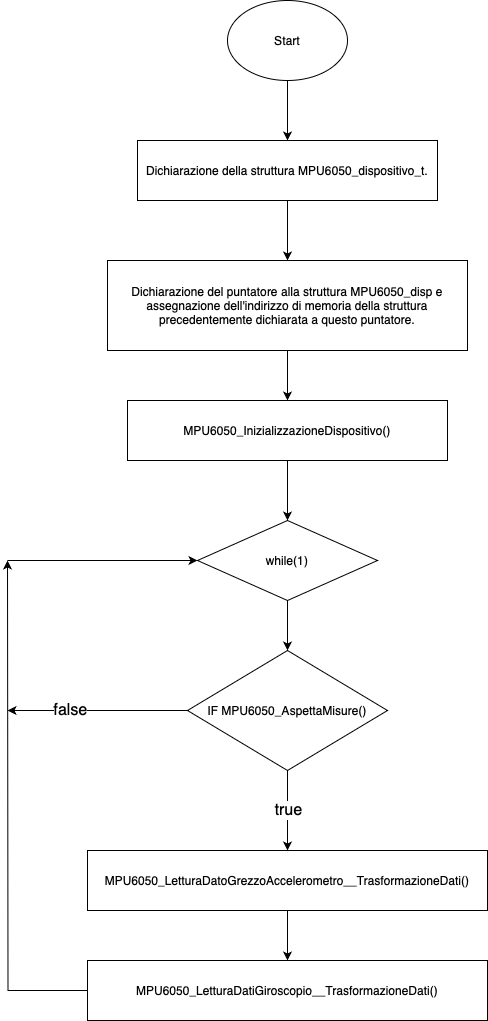

The diagram above was exported from draw.io. Its source (the exported page's mxGraphModel, read from the mxfile embedded in the PNG):
<mxGraphModel dx="1434" dy="705" grid="1" gridSize="10" guides="1" tooltips="1" connect="1" arrows="1" fold="1" page="1" pageScale="1" pageWidth="827" pageHeight="1169" math="0" shadow="0">
  <root>
    <mxCell id="0" />
    <mxCell id="1" parent="0" />
    <mxCell id="MU3KXH5TJkBM9N6HMLKh-2" style="edgeStyle=orthogonalEdgeStyle;rounded=0;orthogonalLoop=1;jettySize=auto;html=1;exitX=0.5;exitY=1;exitDx=0;exitDy=0;" edge="1" parent="1" source="MU3KXH5TJkBM9N6HMLKh-1">
      <mxGeometry relative="1" as="geometry">
        <mxPoint x="400" y="180" as="targetPoint" />
      </mxGeometry>
    </mxCell>
    <mxCell id="MU3KXH5TJkBM9N6HMLKh-1" value="Start" style="ellipse;whiteSpace=wrap;html=1;" vertex="1" parent="1">
      <mxGeometry x="340" y="40" width="120" height="80" as="geometry" />
    </mxCell>
    <mxCell id="MU3KXH5TJkBM9N6HMLKh-4" style="edgeStyle=orthogonalEdgeStyle;rounded=0;orthogonalLoop=1;jettySize=auto;html=1;" edge="1" parent="1" source="MU3KXH5TJkBM9N6HMLKh-3">
      <mxGeometry relative="1" as="geometry">
        <mxPoint x="400" y="300" as="targetPoint" />
      </mxGeometry>
    </mxCell>
    <mxCell id="MU3KXH5TJkBM9N6HMLKh-3" value="Dichiarazione della struttura&amp;nbsp;MPU6050_dispositivo_t." style="rounded=0;whiteSpace=wrap;html=1;" vertex="1" parent="1">
      <mxGeometry x="250" y="180" width="300" height="60" as="geometry" />
    </mxCell>
    <mxCell id="MU3KXH5TJkBM9N6HMLKh-7" style="edgeStyle=orthogonalEdgeStyle;rounded=0;orthogonalLoop=1;jettySize=auto;html=1;exitX=0.5;exitY=1;exitDx=0;exitDy=0;" edge="1" parent="1" source="MU3KXH5TJkBM9N6HMLKh-5">
      <mxGeometry relative="1" as="geometry">
        <mxPoint x="400" y="440" as="targetPoint" />
      </mxGeometry>
    </mxCell>
    <mxCell id="MU3KXH5TJkBM9N6HMLKh-5" value="Dichiarazione del puntatore alla struttura&amp;nbsp;MPU6050_disp e assegnazione dell'indirizzo di memoria della struttura precedentemente dichiarata a questo puntatore." style="rounded=0;whiteSpace=wrap;html=1;" vertex="1" parent="1">
      <mxGeometry x="220" y="300" width="360" height="90" as="geometry" />
    </mxCell>
    <mxCell id="MU3KXH5TJkBM9N6HMLKh-6" style="edgeStyle=orthogonalEdgeStyle;rounded=0;orthogonalLoop=1;jettySize=auto;html=1;exitX=0.5;exitY=1;exitDx=0;exitDy=0;" edge="1" parent="1" source="MU3KXH5TJkBM9N6HMLKh-3" target="MU3KXH5TJkBM9N6HMLKh-3">
      <mxGeometry relative="1" as="geometry" />
    </mxCell>
    <mxCell id="MU3KXH5TJkBM9N6HMLKh-10" style="edgeStyle=orthogonalEdgeStyle;rounded=0;orthogonalLoop=1;jettySize=auto;html=1;exitX=0.5;exitY=1;exitDx=0;exitDy=0;entryX=0.5;entryY=0;entryDx=0;entryDy=0;" edge="1" parent="1" source="MU3KXH5TJkBM9N6HMLKh-8" target="MU3KXH5TJkBM9N6HMLKh-9">
      <mxGeometry relative="1" as="geometry" />
    </mxCell>
    <mxCell id="MU3KXH5TJkBM9N6HMLKh-8" value="MPU6050_InizializzazioneDispositivo()" style="rounded=0;whiteSpace=wrap;html=1;" vertex="1" parent="1">
      <mxGeometry x="240" y="440" width="320" height="60" as="geometry" />
    </mxCell>
    <mxCell id="MU3KXH5TJkBM9N6HMLKh-11" style="edgeStyle=orthogonalEdgeStyle;rounded=0;orthogonalLoop=1;jettySize=auto;html=1;" edge="1" parent="1" source="MU3KXH5TJkBM9N6HMLKh-9">
      <mxGeometry relative="1" as="geometry">
        <mxPoint x="400" y="690" as="targetPoint" />
      </mxGeometry>
    </mxCell>
    <mxCell id="MU3KXH5TJkBM9N6HMLKh-9" value="while(1)" style="rhombus;whiteSpace=wrap;html=1;" vertex="1" parent="1">
      <mxGeometry x="310" y="560" width="180" height="80" as="geometry" />
    </mxCell>
    <mxCell id="MU3KXH5TJkBM9N6HMLKh-14" style="edgeStyle=orthogonalEdgeStyle;rounded=0;orthogonalLoop=1;jettySize=auto;html=1;" edge="1" parent="1" source="MU3KXH5TJkBM9N6HMLKh-12">
      <mxGeometry relative="1" as="geometry">
        <mxPoint x="120" y="750" as="targetPoint" />
      </mxGeometry>
    </mxCell>
    <mxCell id="MU3KXH5TJkBM9N6HMLKh-16" value="&lt;font style=&quot;font-size: 16px;&quot;&gt;false&lt;/font&gt;" style="edgeLabel;html=1;align=center;verticalAlign=middle;resizable=0;points=[];" vertex="1" connectable="0" parent="MU3KXH5TJkBM9N6HMLKh-14">
      <mxGeometry x="0.3026" y="-1" relative="1" as="geometry">
        <mxPoint as="offset" />
      </mxGeometry>
    </mxCell>
    <mxCell id="MU3KXH5TJkBM9N6HMLKh-17" style="edgeStyle=orthogonalEdgeStyle;rounded=0;orthogonalLoop=1;jettySize=auto;html=1;" edge="1" parent="1" source="MU3KXH5TJkBM9N6HMLKh-12">
      <mxGeometry relative="1" as="geometry">
        <mxPoint x="400" y="890" as="targetPoint" />
      </mxGeometry>
    </mxCell>
    <mxCell id="MU3KXH5TJkBM9N6HMLKh-18" value="&lt;font size=&quot;3&quot;&gt;true&lt;/font&gt;" style="edgeLabel;html=1;align=center;verticalAlign=middle;resizable=0;points=[];" vertex="1" connectable="0" parent="MU3KXH5TJkBM9N6HMLKh-17">
      <mxGeometry x="-0.0311" relative="1" as="geometry">
        <mxPoint as="offset" />
      </mxGeometry>
    </mxCell>
    <mxCell id="MU3KXH5TJkBM9N6HMLKh-12" value="IF MPU6050_AspettaMisure()" style="rhombus;whiteSpace=wrap;html=1;" vertex="1" parent="1">
      <mxGeometry x="300" y="690" width="200" height="120" as="geometry" />
    </mxCell>
    <mxCell id="MU3KXH5TJkBM9N6HMLKh-13" style="edgeStyle=orthogonalEdgeStyle;rounded=0;orthogonalLoop=1;jettySize=auto;html=1;exitX=0.5;exitY=1;exitDx=0;exitDy=0;" edge="1" parent="1" source="MU3KXH5TJkBM9N6HMLKh-12" target="MU3KXH5TJkBM9N6HMLKh-12">
      <mxGeometry relative="1" as="geometry" />
    </mxCell>
    <mxCell id="MU3KXH5TJkBM9N6HMLKh-15" value="" style="endArrow=classic;html=1;rounded=0;entryX=0;entryY=0.5;entryDx=0;entryDy=0;" edge="1" parent="1" target="MU3KXH5TJkBM9N6HMLKh-9">
      <mxGeometry width="50" height="50" relative="1" as="geometry">
        <mxPoint x="120" y="600" as="sourcePoint" />
        <mxPoint x="300" y="600" as="targetPoint" />
      </mxGeometry>
    </mxCell>
    <mxCell id="MU3KXH5TJkBM9N6HMLKh-20" style="edgeStyle=orthogonalEdgeStyle;rounded=0;orthogonalLoop=1;jettySize=auto;html=1;" edge="1" parent="1" source="MU3KXH5TJkBM9N6HMLKh-19">
      <mxGeometry relative="1" as="geometry">
        <mxPoint x="400" y="1000" as="targetPoint" />
      </mxGeometry>
    </mxCell>
    <mxCell id="MU3KXH5TJkBM9N6HMLKh-19" value="MPU6050_LetturaDatoGrezzoAccelerometro__TrasformazioneDati()" style="rounded=0;whiteSpace=wrap;html=1;" vertex="1" parent="1">
      <mxGeometry x="200" y="890" width="400" height="60" as="geometry" />
    </mxCell>
    <mxCell id="MU3KXH5TJkBM9N6HMLKh-22" style="edgeStyle=orthogonalEdgeStyle;rounded=0;orthogonalLoop=1;jettySize=auto;html=1;" edge="1" parent="1" source="MU3KXH5TJkBM9N6HMLKh-21">
      <mxGeometry relative="1" as="geometry">
        <mxPoint x="120" y="600" as="targetPoint" />
      </mxGeometry>
    </mxCell>
    <mxCell id="MU3KXH5TJkBM9N6HMLKh-21" value="MPU6050_LetturaDatiGiroscopio__TrasformazioneDati()" style="rounded=0;whiteSpace=wrap;html=1;" vertex="1" parent="1">
      <mxGeometry x="200" y="1000" width="400" height="60" as="geometry" />
    </mxCell>
  </root>
</mxGraphModel>